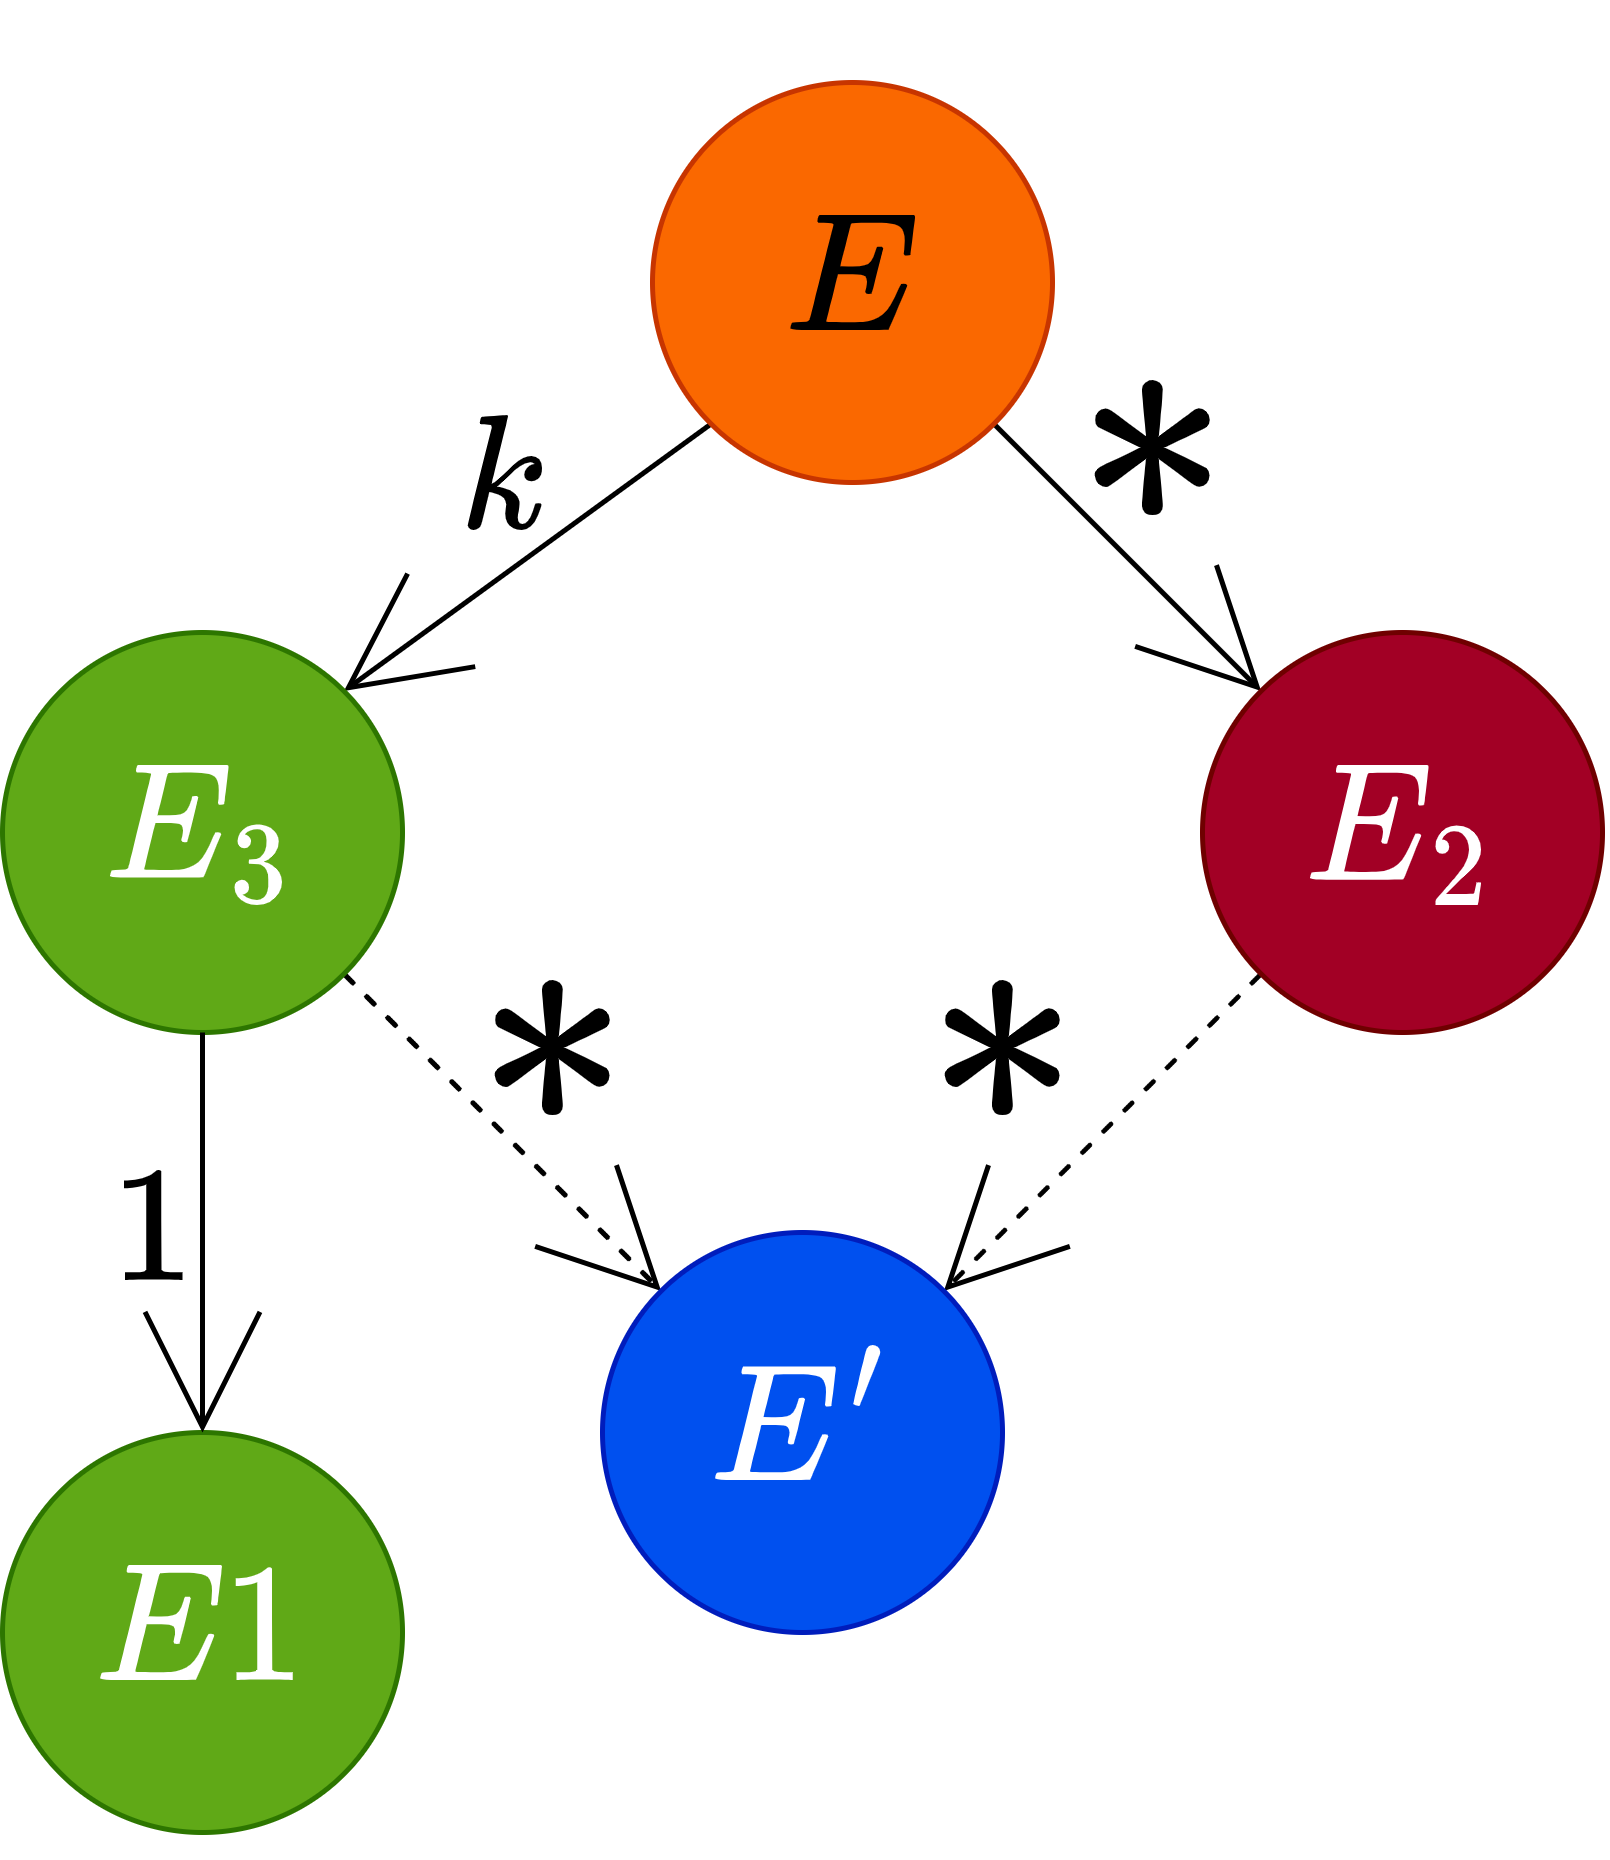

The diagram above was exported from draw.io. Its source (the exported page's mxGraphModel, read from the mxfile embedded in the PNG):
<mxGraphModel dx="1711" dy="1616" grid="1" gridSize="10" guides="1" tooltips="1" connect="1" arrows="1" fold="1" page="1" pageScale="1" pageWidth="850" pageHeight="1100" math="1" shadow="0">
  <root>
    <mxCell id="0" />
    <mxCell id="1" parent="0" />
    <mxCell id="2" value="$$k$$" style="rounded=0;orthogonalLoop=1;jettySize=auto;html=1;exitX=0;exitY=1;exitDx=0;exitDy=0;entryX=1;entryY=0;entryDx=0;entryDy=0;fontSize=28;endArrow=open;endFill=0;endSize=22;labelBackgroundColor=none;" parent="1" source="4" target="10" edge="1">
      <mxGeometry x="-0.1053" y="-15" relative="1" as="geometry">
        <mxPoint as="offset" />
      </mxGeometry>
    </mxCell>
    <mxCell id="3" value="$$*$$" style="edgeStyle=none;orthogonalLoop=1;jettySize=auto;html=1;exitX=1;exitY=1;exitDx=0;exitDy=0;entryX=0;entryY=0;entryDx=0;entryDy=0;fontSize=54;endArrow=open;endFill=0;endSize=22;labelBackgroundColor=none;" parent="1" source="4" target="8" edge="1">
      <mxGeometry x="-0.3743" y="21" relative="1" as="geometry">
        <mxPoint as="offset" />
      </mxGeometry>
    </mxCell>
    <mxCell id="4" value="$$E$$" style="ellipse;whiteSpace=wrap;html=1;aspect=fixed;fontSize=28;fillColor=#fa6800;strokeColor=#C73500;fontColor=#000000;" parent="1" vertex="1">
      <mxGeometry x="130" y="10" width="80" height="80" as="geometry" />
    </mxCell>
    <mxCell id="5" value="$$*$$" style="edgeStyle=none;orthogonalLoop=1;jettySize=auto;html=1;exitX=1;exitY=1;exitDx=0;exitDy=0;entryX=0;entryY=0;entryDx=0;entryDy=0;fontSize=54;endArrow=open;endFill=0;endSize=22;dashed=1;labelBackgroundColor=none;" parent="1" source="10" target="9" edge="1">
      <mxGeometry x="-0.1577" y="21" relative="1" as="geometry">
        <mxPoint as="offset" />
      </mxGeometry>
    </mxCell>
    <mxCell id="6" value="$$E1$$" style="ellipse;whiteSpace=wrap;html=1;aspect=fixed;fontSize=28;fillColor=#60a917;strokeColor=#2D7600;fontColor=#ffffff;" parent="1" vertex="1">
      <mxGeometry y="280" width="80" height="80" as="geometry" />
    </mxCell>
    <mxCell id="7" value="$$*$$" style="edgeStyle=none;orthogonalLoop=1;jettySize=auto;html=1;exitX=0;exitY=1;exitDx=0;exitDy=0;entryX=1;entryY=0;entryDx=0;entryDy=0;fontSize=54;endArrow=open;endFill=0;endSize=22;dashed=1;labelBackgroundColor=none;" parent="1" source="8" target="9" edge="1">
      <mxGeometry y="-28" relative="1" as="geometry">
        <mxPoint as="offset" />
      </mxGeometry>
    </mxCell>
    <mxCell id="8" value="$$E_2$$" style="ellipse;whiteSpace=wrap;html=1;aspect=fixed;fontSize=28;fillColor=#a20025;strokeColor=#6F0000;fontColor=#ffffff;" parent="1" vertex="1">
      <mxGeometry x="240" y="120" width="80" height="80" as="geometry" />
    </mxCell>
    <mxCell id="9" value="$$E'$$" style="ellipse;whiteSpace=wrap;html=1;aspect=fixed;fontSize=28;fillColor=#0050ef;strokeColor=#001DBC;fontColor=#ffffff;" parent="1" vertex="1">
      <mxGeometry x="120" y="240" width="80" height="80" as="geometry" />
    </mxCell>
    <mxCell id="10" value="$$E_3$$" style="ellipse;whiteSpace=wrap;html=1;aspect=fixed;fontSize=28;fillColor=#60a917;strokeColor=#2D7600;fontColor=#ffffff;" parent="1" vertex="1">
      <mxGeometry y="120" width="80" height="80" as="geometry" />
    </mxCell>
    <mxCell id="12" value="$$1$$" style="rounded=0;orthogonalLoop=1;jettySize=auto;html=1;exitX=0.5;exitY=1;exitDx=0;exitDy=0;entryX=0.5;entryY=0;entryDx=0;entryDy=0;fontSize=28;endArrow=open;endFill=0;endSize=22;labelBackgroundColor=none;" parent="1" source="10" target="6" edge="1">
      <mxGeometry y="-10" relative="1" as="geometry">
        <mxPoint x="129.9957287525381" y="176.5642712474619" as="sourcePoint" />
        <mxPoint x="16.564271247461903" y="149.9957287525381" as="targetPoint" />
        <mxPoint as="offset" />
      </mxGeometry>
    </mxCell>
  </root>
</mxGraphModel>